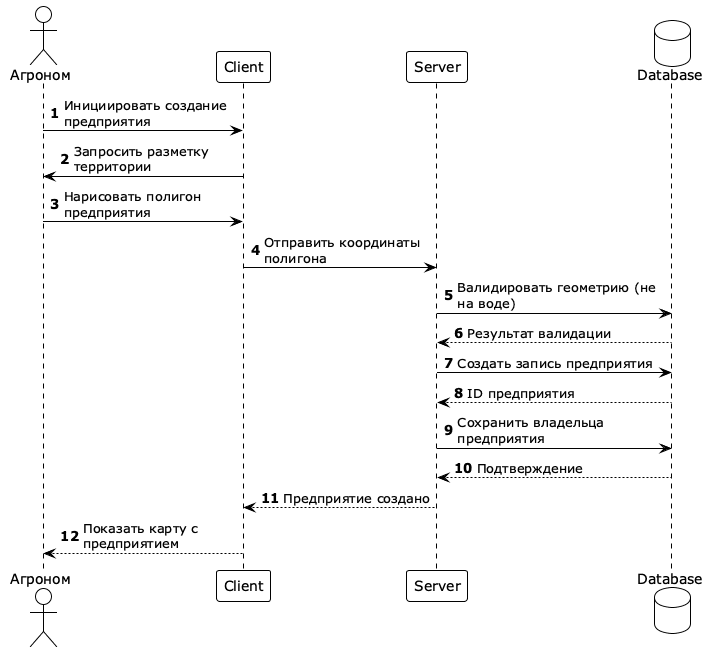

The diagram above was rendered by PlantUML. Its source (embedded in the PNG):
@startuml
!theme plain
skinparam maxMessageSize 200
skinparam sequence {
  LifeLineStrategy solid
}
skinparam participant {
  BackgroundColor White
}
skinparam actor {
  BackgroundColor White
}
skinparam database {
  BackgroundColor White
}

actor "Агроном" as Agro
participant "Client" as Client
participant "Server" as Server
database "Database" as DB

autonumber

Agro -> Client: Инициировать создание предприятия
Client -> Agro: Запросить разметку территории
Agro -> Client: Нарисовать полигон предприятия
Client -> Server: Отправить координаты полигона
Server -> DB: Валидировать геометрию (не на воде)
DB --> Server: Результат валидации
Server -> DB: Создать запись предприятия
DB --> Server: ID предприятия
Server -> DB: Сохранить владельца предприятия
DB --> Server: Подтверждение
Server --> Client: Предприятие создано
Client --> Agro: Показать карту с предприятием

@enduml